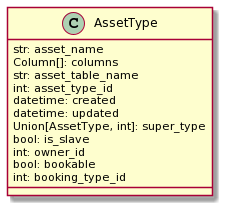

The diagram above was rendered by PlantUML. Its source (embedded in the PNG):
@startuml
class AssetType {
    str: asset_name
    Column[]: columns
    str: asset_table_name
    int: asset_type_id
    datetime: created
    datetime: updated
    Union[AssetType, int]: super_type
    bool: is_slave
    int: owner_id
    bool: bookable
    int: booking_type_id
}
@enduml